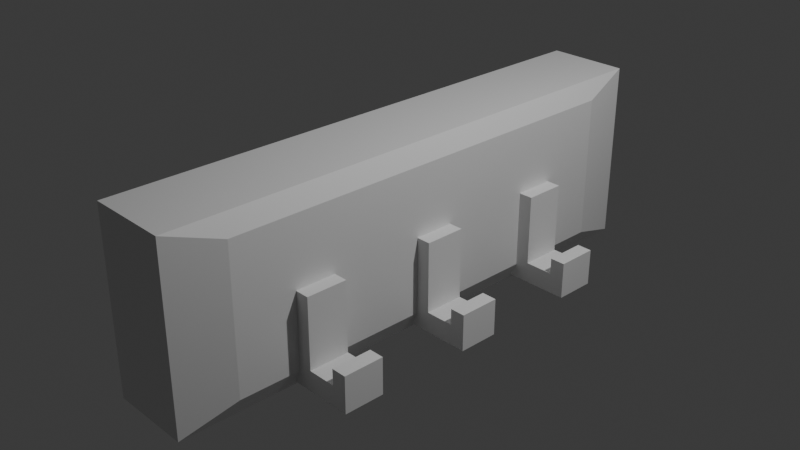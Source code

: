 # Source: CoatHanger.blend  (saved by Blender 4.4.30; exported with 4.5.12 LTS)
import bpy
from mathutils import Matrix  # noqa: F401  (used for matrix-valued properties, if any)

bpy.ops.wm.read_factory_settings(use_empty=True)
scene = bpy.context.scene
scene.name = 'Scene'

# ---- collections
col_collection = bpy.data.collections.new('Collection'); scene.collection.children.link(col_collection)

# ---- materials (node trees are filled in below, after node groups)
mat_material = bpy.data.materials.new('Material')
mat_material.alpha_threshold = 0.0
mat_material.roughness = 0.5
mat_material.line_color = (0.0, 0.0, 0.0, 1.0)

# ---- material node trees
mat_material.use_nodes = True; mat_material.node_tree.nodes.clear()
_N = mat_material.node_tree.nodes; _L = mat_material.node_tree.links
n0 = _N.new('ShaderNodeOutputMaterial'); n0.name = 'Material Output'; n0.location = (300, 300)
n1 = _N.new('ShaderNodeBsdfPrincipled'); n1.name = 'Principled BSDF'; n1.location = (10, 300)
n1.inputs[3].default_value = 1.45
_L.new(n1.outputs[0], n0.inputs[0])
n0.is_active_output = True

# ---- world
world_world = bpy.data.worlds.new('World'); scene.world = world_world
world_world.use_nodes = True; world_world.node_tree.nodes.clear()
_N = world_world.node_tree.nodes; _L = world_world.node_tree.links
n0 = _N.new('ShaderNodeOutputWorld'); n0.name = 'World Output'; n0.location = (300, 300)
n1 = _N.new('ShaderNodeBackground'); n1.name = 'Background'; n1.location = (10, 300)
n1.inputs[0].default_value = (0.05088, 0.05088, 0.05088, 1.0)
_L.new(n1.outputs[0], n0.inputs[0])
n0.is_active_output = True
world_world.color = (0.05088, 0.05088, 0.05088)
world_world.sun_shadow_jitter_overblur = 0.0

# ---- cameras
cam_camera = bpy.data.cameras.new('Camera')
cam_camera.clip_end = 100.0
cam_camera.ortho_scale = 7.314

# ---- lights
light_light = bpy.data.lights.new('Light', 'POINT')
light_light.energy = 1000.0
light_light.shadow_soft_size = 0.1

# ---- meshes
me_cube = bpy.data.meshes.new('Cube')
me_cube.from_pydata([(-1.0, 1.0, 1.0), (-1.0, 1.0, -1.0), (-1.0, -1.0, 1.0), (-1.0, -1.0, -1.0), (0.8, 1.0, 1.0), (1.0, 0.8, 0.8), (1.0, 0.8, -0.8), (0.8, 1.0, -1.0), (1.0, -0.8, 0.8), (0.8, -1.0, 1.0), (1.0, -0.8, -0.8), (0.8, -1.0, -1.0)], [], [(1, 7, 11, 3), (3, 2, 0, 1), (11, 9, 2, 3), (4, 0, 2, 9), (6, 5, 8, 10), (5, 6, 7, 4), (9, 11, 10, 8), (4, 9, 8, 5), (11, 7, 6, 10), (1, 0, 4, 7)])
_uv = me_cube.uv_layers.new(name='UVMap')
_uv.uv.foreach_set('vector', [0.125, 0.5, 0.35, 0.5, 0.35, 0.75, 0.125, 0.75, 0.375, 0.0, 0.625, 0.0, 0.625, 0.25, 0.375, 0.25, 0.375, 0.775, 0.625, 0.775, 0.625, 1.0, 0.375, 1.0, 0.65, 0.5, 0.875, 0.5, 0.875, 0.75, 0.65, 0.75, 0.4, 0.525, 0.6, 0.525, 0.6, 0.725, 0.4, 0.725, 0.6, 0.525, 0.4, 0.525, 0.375, 0.475, 0.625, 0.475, 0.625, 0.775, 0.375, 0.775, 0.4, 0.725, 0.6, 0.725, 0.65, 0.5, 0.65, 0.75, 0.6, 0.725, 0.6, 0.525, 0.35, 0.75, 0.35, 0.5, 0.4, 0.525, 0.4, 0.725, 0.375, 0.25, 0.625, 0.25, 0.625, 0.475, 0.375, 0.475])
me_cube.materials.append(mat_material)
me_cube.use_mirror_vertex_groups = False
me_cube.update()
me_cube_001 = bpy.data.meshes.new('Cube.001')
me_cube_001.from_pydata([(-0.5, -0.5, -0.5), (-0.5, -0.5, 0.5), (-0.5, 0.5, -0.5), (-0.5, 0.5, 0.5), (0.5, -0.5, -0.5), (0.5, -0.5, 0.5), (0.5, 0.5, -0.5), (0.5, 0.5, 0.5), (-0.5, -0.5, -0.2737), (-0.5, 0.5, -0.2737), (0.5, 0.5, -0.2737), (0.5, -0.5, -0.2737), (2.361, 0.5, -0.2737), (2.361, 0.5, -0.5), (2.361, -0.5, -0.5), (2.361, -0.5, -0.2737), (1.715, -0.5, -0.5), (1.715, -0.5, -0.2737), (1.715, 0.5, -0.5), (1.715, 0.5, -0.2737), (2.361, 0.5, -0.09565), (2.361, -0.5, -0.09565), (1.715, 0.5, -0.09565), (1.715, -0.5, -0.09565)], [], [(8, 1, 3, 9), (9, 3, 7, 10), (10, 7, 5, 11), (11, 5, 1, 8), (2, 6, 4, 0), (7, 3, 1, 5), (4, 11, 8, 0), (17, 16, 14, 15), (2, 9, 10, 6), (0, 8, 9, 2), (13, 12, 15, 14), (16, 18, 13, 14), (18, 19, 12, 13), (17, 15, 21, 23), (10, 11, 17, 19), (6, 10, 19, 18), (4, 6, 18, 16), (11, 4, 16, 17), (22, 23, 21, 20), (12, 19, 22, 20), (15, 12, 20, 21), (19, 17, 23, 22)])
_uv = me_cube_001.uv_layers.new(name='UVMap')
_uv.uv.foreach_set('vector', [0.5, 0.0, 0.625, 0.0, 0.625, 0.25, 0.5, 0.25, 0.5, 0.25, 0.625, 0.25, 0.625, 0.5, 0.5, 0.5, 0.5, 0.5, 0.625, 0.5, 0.625, 0.75, 0.5, 0.75, 0.5, 0.75, 0.625, 0.75, 0.625, 1.0, 0.5, 1.0, 0.125, 0.5, 0.375, 0.5, 0.375, 0.75, 0.125, 0.75, 0.625, 0.5, 0.875, 0.5, 0.875, 0.75, 0.625, 0.75, 0.375, 0.75, 0.5, 0.75, 0.5, 1.0, 0.375, 1.0, 0.5, 0.75, 0.375, 0.75, 0.375, 0.75, 0.5, 0.75, 0.375, 0.25, 0.5, 0.25, 0.5, 0.5, 0.375, 0.5, 0.375, 0.0, 0.5, 0.0, 0.5, 0.25, 0.375, 0.25, 0.375, 0.5, 0.5, 0.5, 0.5, 0.75, 0.375, 0.75, 0.375, 0.75, 0.375, 0.5, 0.375, 0.5, 0.375, 0.75, 0.375, 0.5, 0.5, 0.5, 0.5, 0.5, 0.375, 0.5, 0.5, 0.75, 0.5, 0.75, 0.5, 0.75, 0.5, 0.75, 0.5, 0.5, 0.5, 0.75, 0.5, 0.75, 0.5, 0.5, 0.375, 0.5, 0.5, 0.5, 0.5, 0.5, 0.375, 0.5, 0.375, 0.75, 0.375, 0.5, 0.375, 0.5, 0.375, 0.75, 0.5, 0.75, 0.375, 0.75, 0.375, 0.75, 0.5, 0.75, 0.5, 0.5, 0.5, 0.75, 0.5, 0.75, 0.5, 0.5, 0.5, 0.5, 0.5, 0.5, 0.5, 0.5, 0.5, 0.5, 0.5, 0.75, 0.5, 0.5, 0.5, 0.5, 0.5, 0.75, 0.5, 0.5, 0.5, 0.75, 0.5, 0.75, 0.5, 0.5])
me_cube_001.update()
me_cube_002 = bpy.data.meshes.new('Cube.002')
me_cube_002.from_pydata([(-0.5, -0.5, -0.5), (-0.5, -0.5, 0.5), (-0.5, 0.5, -0.5), (-0.5, 0.5, 0.5), (0.5, -0.5, -0.5), (0.5, -0.5, 0.5), (0.5, 0.5, -0.5), (0.5, 0.5, 0.5), (-0.5, -0.5, -0.2737), (-0.5, 0.5, -0.2737), (0.5, 0.5, -0.2737), (0.5, -0.5, -0.2737), (2.361, 0.5, -0.2737), (2.361, 0.5, -0.5), (2.361, -0.5, -0.5), (2.361, -0.5, -0.2737), (1.715, -0.5, -0.5), (1.715, -0.5, -0.2737), (1.715, 0.5, -0.5), (1.715, 0.5, -0.2737), (2.361, 0.5, -0.09565), (2.361, -0.5, -0.09565), (1.715, 0.5, -0.09565), (1.715, -0.5, -0.09565)], [], [(8, 1, 3, 9), (9, 3, 7, 10), (10, 7, 5, 11), (11, 5, 1, 8), (2, 6, 4, 0), (7, 3, 1, 5), (4, 11, 8, 0), (17, 16, 14, 15), (2, 9, 10, 6), (0, 8, 9, 2), (13, 12, 15, 14), (16, 18, 13, 14), (18, 19, 12, 13), (17, 15, 21, 23), (10, 11, 17, 19), (6, 10, 19, 18), (4, 6, 18, 16), (11, 4, 16, 17), (22, 23, 21, 20), (12, 19, 22, 20), (15, 12, 20, 21), (19, 17, 23, 22)])
_uv = me_cube_002.uv_layers.new(name='UVMap')
_uv.uv.foreach_set('vector', [0.5, 0.0, 0.625, 0.0, 0.625, 0.25, 0.5, 0.25, 0.5, 0.25, 0.625, 0.25, 0.625, 0.5, 0.5, 0.5, 0.5, 0.5, 0.625, 0.5, 0.625, 0.75, 0.5, 0.75, 0.5, 0.75, 0.625, 0.75, 0.625, 1.0, 0.5, 1.0, 0.125, 0.5, 0.375, 0.5, 0.375, 0.75, 0.125, 0.75, 0.625, 0.5, 0.875, 0.5, 0.875, 0.75, 0.625, 0.75, 0.375, 0.75, 0.5, 0.75, 0.5, 1.0, 0.375, 1.0, 0.5, 0.75, 0.375, 0.75, 0.375, 0.75, 0.5, 0.75, 0.375, 0.25, 0.5, 0.25, 0.5, 0.5, 0.375, 0.5, 0.375, 0.0, 0.5, 0.0, 0.5, 0.25, 0.375, 0.25, 0.375, 0.5, 0.5, 0.5, 0.5, 0.75, 0.375, 0.75, 0.375, 0.75, 0.375, 0.5, 0.375, 0.5, 0.375, 0.75, 0.375, 0.5, 0.5, 0.5, 0.5, 0.5, 0.375, 0.5, 0.5, 0.75, 0.5, 0.75, 0.5, 0.75, 0.5, 0.75, 0.5, 0.5, 0.5, 0.75, 0.5, 0.75, 0.5, 0.5, 0.375, 0.5, 0.5, 0.5, 0.5, 0.5, 0.375, 0.5, 0.375, 0.75, 0.375, 0.5, 0.375, 0.5, 0.375, 0.75, 0.5, 0.75, 0.375, 0.75, 0.375, 0.75, 0.5, 0.75, 0.5, 0.5, 0.5, 0.75, 0.5, 0.75, 0.5, 0.5, 0.5, 0.5, 0.5, 0.5, 0.5, 0.5, 0.5, 0.5, 0.5, 0.75, 0.5, 0.5, 0.5, 0.5, 0.5, 0.75, 0.5, 0.5, 0.5, 0.75, 0.5, 0.75, 0.5, 0.5])
me_cube_002.update()
me_cube_003 = bpy.data.meshes.new('Cube.003')
me_cube_003.from_pydata([(-0.5, -0.5, -0.5), (-0.5, -0.5, 0.5), (-0.5, 0.5, -0.5), (-0.5, 0.5, 0.5), (0.5, -0.5, -0.5), (0.5, -0.5, 0.5), (0.5, 0.5, -0.5), (0.5, 0.5, 0.5), (-0.5, -0.5, -0.2737), (-0.5, 0.5, -0.2737), (0.5, 0.5, -0.2737), (0.5, -0.5, -0.2737), (2.361, 0.5, -0.2737), (2.361, 0.5, -0.5), (2.361, -0.5, -0.5), (2.361, -0.5, -0.2737), (1.715, -0.5, -0.5), (1.715, -0.5, -0.2737), (1.715, 0.5, -0.5), (1.715, 0.5, -0.2737), (2.361, 0.5, -0.09565), (2.361, -0.5, -0.09565), (1.715, 0.5, -0.09565), (1.715, -0.5, -0.09565)], [], [(8, 1, 3, 9), (9, 3, 7, 10), (10, 7, 5, 11), (11, 5, 1, 8), (2, 6, 4, 0), (7, 3, 1, 5), (4, 11, 8, 0), (17, 16, 14, 15), (2, 9, 10, 6), (0, 8, 9, 2), (13, 12, 15, 14), (16, 18, 13, 14), (18, 19, 12, 13), (17, 15, 21, 23), (10, 11, 17, 19), (6, 10, 19, 18), (4, 6, 18, 16), (11, 4, 16, 17), (22, 23, 21, 20), (12, 19, 22, 20), (15, 12, 20, 21), (19, 17, 23, 22)])
_uv = me_cube_003.uv_layers.new(name='UVMap')
_uv.uv.foreach_set('vector', [0.5, 0.0, 0.625, 0.0, 0.625, 0.25, 0.5, 0.25, 0.5, 0.25, 0.625, 0.25, 0.625, 0.5, 0.5, 0.5, 0.5, 0.5, 0.625, 0.5, 0.625, 0.75, 0.5, 0.75, 0.5, 0.75, 0.625, 0.75, 0.625, 1.0, 0.5, 1.0, 0.125, 0.5, 0.375, 0.5, 0.375, 0.75, 0.125, 0.75, 0.625, 0.5, 0.875, 0.5, 0.875, 0.75, 0.625, 0.75, 0.375, 0.75, 0.5, 0.75, 0.5, 1.0, 0.375, 1.0, 0.5, 0.75, 0.375, 0.75, 0.375, 0.75, 0.5, 0.75, 0.375, 0.25, 0.5, 0.25, 0.5, 0.5, 0.375, 0.5, 0.375, 0.0, 0.5, 0.0, 0.5, 0.25, 0.375, 0.25, 0.375, 0.5, 0.5, 0.5, 0.5, 0.75, 0.375, 0.75, 0.375, 0.75, 0.375, 0.5, 0.375, 0.5, 0.375, 0.75, 0.375, 0.5, 0.5, 0.5, 0.5, 0.5, 0.375, 0.5, 0.5, 0.75, 0.5, 0.75, 0.5, 0.75, 0.5, 0.75, 0.5, 0.5, 0.5, 0.75, 0.5, 0.75, 0.5, 0.5, 0.375, 0.5, 0.5, 0.5, 0.5, 0.5, 0.375, 0.5, 0.375, 0.75, 0.375, 0.5, 0.375, 0.5, 0.375, 0.75, 0.5, 0.75, 0.375, 0.75, 0.375, 0.75, 0.5, 0.75, 0.5, 0.5, 0.5, 0.75, 0.5, 0.75, 0.5, 0.5, 0.5, 0.5, 0.5, 0.5, 0.5, 0.5, 0.5, 0.5, 0.5, 0.75, 0.5, 0.5, 0.5, 0.5, 0.5, 0.75, 0.5, 0.5, 0.5, 0.75, 0.5, 0.75, 0.5, 0.5])
me_cube_003.update()

# ---- objects
ob_cube = bpy.data.objects.new('Cube', me_cube)
ob_light = bpy.data.objects.new('Light', light_light)
ob_camera = bpy.data.objects.new('Camera', cam_camera)
ob_cube_001 = bpy.data.objects.new('Cube.001', me_cube_001)
ob_cube_002 = bpy.data.objects.new('Cube.002', me_cube_002)
ob_cube_003 = bpy.data.objects.new('Cube.003', me_cube_003)

# ---- transforms, parenting, visibility, modifiers, constraints
ob_cube.location = (0.0, 0.0, 0.0)
ob_cube.scale = (0.5, 3.0, 1.0)
ob_cube.lock_rotations_4d = False
ob_cube.empty_display_type = 'ARROWS'
ob_cube.lineart.crease_threshold = 0.0
ob_light.location = (4.076, 1.005, 5.904)
ob_light.rotation_euler = (0.6503, 0.05522, 1.866)
ob_light.lock_rotations_4d = False
ob_light.empty_display_type = 'ARROWS'
ob_light.color = (0.0, 0.0, 0.0, 0.0)
ob_light.lineart.crease_threshold = 0.0
ob_camera.location = (7.359, -6.926, 4.958)
ob_camera.rotation_euler = (1.109, 0.0, 0.8149)
ob_camera.lock_rotations_4d = False
ob_camera.empty_display_type = 'ARROWS'
ob_camera.color = (0.0, 0.0, 0.0, 0.0)
ob_camera.display_type = 'WIRE'
ob_camera.lineart.crease_threshold = 0.0
ob_cube_001.location = (0.5264, 0.0, -0.4528)
ob_cube_001.scale = (0.2591, 0.45, 1.0)
ob_cube_002.location = (0.5264, 1.5, -0.4528)
ob_cube_002.scale = (0.2591, 0.45, 1.0)
ob_cube_003.location = (0.5264, -1.5, -0.4528)
ob_cube_003.scale = (0.2591, 0.45, 1.0)

# ---- collection membership
col_collection.objects.link(ob_cube)
col_collection.objects.link(ob_light)
col_collection.objects.link(ob_camera)
col_collection.objects.link(ob_cube_001)
col_collection.objects.link(ob_cube_002)
col_collection.objects.link(ob_cube_003)

# ---- scene / render settings (as saved in the file)
scene.camera = ob_camera
scene.frame_start = 1; scene.frame_end = 250; scene.frame_set(1)
scene.render.engine = 'BLENDER_EEVEE_NEXT'
bpy.context.view_layer.update()
